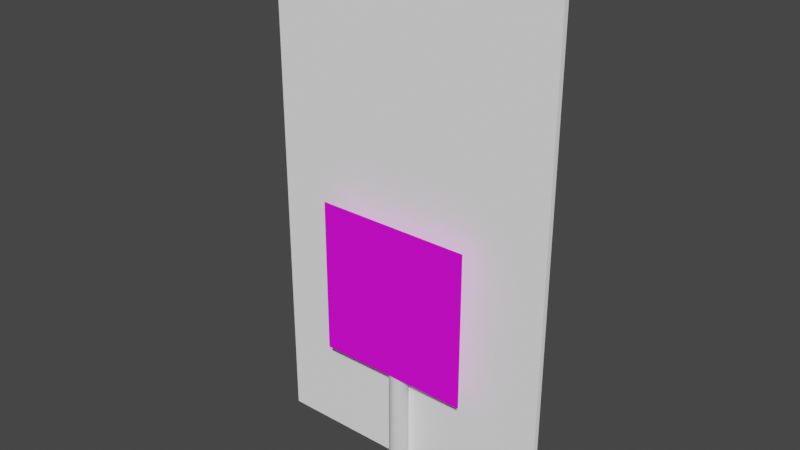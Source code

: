 # Source: roadsing_turnban_v2.blend  (saved by Blender 2.80.75; exported with 4.5.12 LTS)
import bpy
from mathutils import Matrix  # noqa: F401  (used for matrix-valued properties, if any)

bpy.ops.wm.read_factory_settings(use_empty=True)
scene = bpy.context.scene
scene.name = 'Scene'

# ---- collections
col_collection = bpy.data.collections.new('Collection'); scene.collection.children.link(col_collection)

# ---- images (referenced by path relative to the original .blend; pixels are not part of the script)
import os
ASSET_DIR = os.environ.get("B2B_ASSET_DIR", "")  # directory of the original .blend (textures are referenced by path, not embedded)
HERE = os.path.dirname(os.path.abspath(__file__))  # packed textures are extracted next to this script under _unpacked/

def load_image(name, relpath, width, height, colorspace="sRGB"):
    """Load a texture the original file referenced (path relative to the .blend, or extracted next to this script)."""
    p = next((c for c in (os.path.join(HERE, relpath), os.path.join(ASSET_DIR, relpath)) if relpath and os.path.exists(c)), "")
    if p:
        img = bpy.data.images.load(p, check_existing=True)
        img.name = name
    else:  # same state as the original file: an image datablock whose file is absent (Cycles renders it pink)
        img = bpy.data.images.new(name, width, height)
        img.source = "FILE"
        img.filepath = "//" + (relpath or name)
    img.colorspace_settings.name = colorspace
    return img
img_turnban_png = load_image('turnban.png', 'turnban.png', 1024, 1024, 'sRGB')

# ---- materials (node trees are filled in below, after node groups)
mat_material_001 = bpy.data.materials.new('Material.001')
mat_material_001.use_transparent_shadow = False
mat_sign = bpy.data.materials.new('sign')
mat_sign.use_transparent_shadow = False
mat_material_002 = bpy.data.materials.new('Material.002')
mat_material_002.use_transparent_shadow = False

# ---- material node trees
mat_material_001.use_nodes = True; mat_material_001.node_tree.nodes.clear()
_N = mat_material_001.node_tree.nodes; _L = mat_material_001.node_tree.links
n0 = _N.new('ShaderNodeBsdfPrincipled'); n0.name = 'Principled BSDF'; n0.location = (0, 300)
n0.distribution = 'GGX'
n0.subsurface_method = 'BURLEY'
n0.inputs[3].default_value = 1.45
n0.inputs[27].default_value = (0.0, 0.0, 0.0, 1.0)
n0.inputs[28].default_value = 1.0
n1 = _N.new('ShaderNodeOutputMaterial'); n1.name = 'Material Output'; n1.location = (300, 300)
_L.new(n0.outputs[0], n1.inputs[0])
n1.is_active_output = True
mat_sign.use_nodes = True; mat_sign.node_tree.nodes.clear()
_N = mat_sign.node_tree.nodes; _L = mat_sign.node_tree.links
n0 = _N.new('ShaderNodeBsdfPrincipled'); n0.name = 'Principled BSDF'; n0.location = (0, 300)
n0.distribution = 'GGX'
n0.subsurface_method = 'BURLEY'
n0.inputs[3].default_value = 1.45
n0.inputs[27].default_value = (0.0, 0.0, 0.0, 1.0)
n0.inputs[28].default_value = 1.0
n1 = _N.new('ShaderNodeOutputMaterial'); n1.name = 'Material Output'; n1.location = (300, 300)
n2 = _N.new('ShaderNodeTexImage'); n2.name = 'Image Texture'; n2.location = (-300, 300)
n2.label = 'Base Color'
n2.image = img_turnban_png
_L.new(n0.outputs[0], n1.inputs[0])
_L.new(n2.outputs[0], n0.inputs[0])
n1.is_active_output = True
mat_material_002.use_nodes = True; mat_material_002.node_tree.nodes.clear()
_N = mat_material_002.node_tree.nodes; _L = mat_material_002.node_tree.links
n0 = _N.new('ShaderNodeOutputMaterial'); n0.name = 'Material Output'; n0.location = (300, 300)
n1 = _N.new('ShaderNodeBsdfPrincipled'); n1.name = 'Principled BSDF'; n1.location = (10, 300)
n1.distribution = 'GGX'
n1.subsurface_method = 'BURLEY'
n1.inputs[0].default_value = (1.0, 1.0, 1.0, 1.0)
n1.inputs[2].default_value = 0.0
n1.inputs[3].default_value = 1.45
n1.inputs[13].default_value = 0.0
n1.inputs[27].default_value = (0.0, 0.0, 0.0, 1.0)
n1.inputs[28].default_value = 1.0
_L.new(n1.outputs[0], n0.inputs[0])
n0.is_active_output = True

# ---- world
world_world = bpy.data.worlds.new('World'); scene.world = world_world
world_world.use_nodes = True; world_world.node_tree.nodes.clear()
_N = world_world.node_tree.nodes; _L = world_world.node_tree.links
n0 = _N.new('ShaderNodeOutputWorld'); n0.name = 'World Output'; n0.location = (300, 300)
n1 = _N.new('ShaderNodeBackground'); n1.name = 'Background'; n1.location = (10, 300)
n1.inputs[0].default_value = (0.05088, 0.05088, 0.05088, 1.0)
_L.new(n1.outputs[0], n0.inputs[0])
n0.is_active_output = True
world_world.color = (0.05088, 0.05088, 0.05088)
world_world.use_sun_shadow = False
world_world.sun_shadow_jitter_overblur = 0.0

# ---- meshes
me_cylinder = bpy.data.meshes.new('Cylinder')
me_cylinder.from_pydata([(0.0, 0.011, 0.001746), (0.0, 0.011, 0.2144), (0.002048, 0.01079, 0.001746), (0.002048, 0.01079, 0.2144), (0.004018, 0.01016, 0.001746), (0.004018, 0.01016, 0.2144), (0.005833, 0.009146, 0.001746), (0.005833, 0.009146, 0.2144), (0.007425, 0.007778, 0.001746), (0.007425, 0.007778, 0.2144), (0.00873, 0.006111, 0.001746), (0.00873, 0.006111, 0.2144), (0.009701, 0.004209, 0.001746), (0.009701, 0.004209, 0.2144), (0.0103, 0.002146, 0.001746), (0.0103, 0.002146, 0.2144), (0.0105, 0.0, 0.001746), (0.0105, 0.0, 0.2144), (0.0103, -0.002146, 0.001746), (0.0103, -0.002146, 0.2144), (0.009701, -0.004209, 0.001746), (0.009701, -0.004209, 0.2144), (0.00873, -0.006111, 0.001746), (0.00873, -0.006111, 0.2144), (0.007425, -0.007778, 0.001746), (0.007425, -0.007778, 0.2144), (0.005833, -0.009146, 0.001746), (0.005833, -0.009146, 0.2144), (0.004018, -0.01016, 0.001746), (0.004018, -0.01016, 0.2144), (0.002048, -0.01079, 0.001746), (0.002048, -0.01079, 0.2144), (0.0, -0.011, 0.001746), (0.0, -0.011, 0.2144), (-0.002048, -0.01079, 0.001746), (-0.002048, -0.01079, 0.2144), (-0.004018, -0.01016, 0.001746), (-0.004018, -0.01016, 0.2144), (-0.005833, -0.009146, 0.001746), (-0.005833, -0.009146, 0.2144), (-0.007425, -0.007778, 0.001746), (-0.007425, -0.007778, 0.2144), (-0.00873, -0.006111, 0.001746), (-0.00873, -0.006111, 0.2144), (-0.009701, -0.004209, 0.001746), (-0.009701, -0.004209, 0.2144), (-0.0103, -0.002146, 0.001746), (-0.0103, -0.002146, 0.2144), (-0.0105, 0.0, 0.001746), (-0.0105, 0.0, 0.2144), (-0.0103, 0.002146, 0.001746), (-0.0103, 0.002146, 0.2144), (-0.009701, 0.00421, 0.001746), (-0.009701, 0.00421, 0.2144), (-0.00873, 0.006111, 0.001746), (-0.00873, 0.006111, 0.2144), (-0.007425, 0.007778, 0.001746), (-0.007425, 0.007778, 0.2144), (-0.005833, 0.009146, 0.001746), (-0.005833, 0.009146, 0.2144), (-0.004018, 0.01016, 0.001746), (-0.004018, 0.01016, 0.2144), (-0.002048, 0.01079, 0.001746), (-0.002048, 0.01079, 0.2144), (-0.0895, -0.01281, 0.1252), (0.0895, -0.01281, 0.1252), (-0.0895, -0.01281, 0.3042), (0.0895, -0.01281, 0.3042)], [], [(1, 2, 0), (3, 4, 2), (5, 6, 4), (7, 8, 6), (9, 10, 8), (11, 12, 10), (13, 14, 12), (15, 16, 14), (17, 18, 16), (19, 20, 18), (21, 22, 20), (23, 24, 22), (25, 26, 24), (27, 28, 26), (29, 30, 28), (31, 32, 30), (33, 34, 32), (35, 36, 34), (37, 38, 36), (39, 40, 38), (41, 42, 40), (43, 44, 42), (45, 46, 44), (47, 48, 46), (49, 50, 48), (51, 52, 50), (53, 54, 52), (55, 56, 54), (57, 58, 56), (59, 60, 58), (7, 5, 57), (61, 62, 60), (63, 0, 62), (60, 62, 6), (1, 3, 2), (3, 5, 4), (5, 7, 6), (7, 9, 8), (9, 11, 10), (11, 13, 12), (13, 15, 14), (15, 17, 16), (17, 19, 18), (19, 21, 20), (21, 23, 22), (23, 25, 24), (25, 27, 26), (27, 29, 28), (29, 31, 30), (31, 33, 32), (33, 35, 34), (35, 37, 36), (37, 39, 38), (39, 41, 40), (41, 43, 42), (43, 45, 44), (45, 47, 46), (47, 49, 48), (49, 51, 50), (51, 53, 52), (53, 55, 54), (55, 57, 56), (57, 59, 58), (59, 61, 60), (5, 3, 1), (1, 63, 5), (63, 61, 5), (61, 59, 5), (59, 57, 5), (57, 55, 9), (55, 53, 11), (9, 55, 11), (53, 51, 15), (51, 49, 17), (49, 47, 19), (47, 45, 21), (45, 43, 21), (43, 41, 23), (21, 43, 23), (41, 39, 25), (39, 37, 25), (37, 35, 33), (33, 31, 37), (31, 29, 37), (29, 27, 37), (27, 25, 37), (25, 23, 41), (21, 19, 47), (19, 17, 49), (17, 15, 51), (15, 13, 53), (13, 11, 53), (9, 7, 57), (61, 63, 62), (63, 1, 0), (62, 0, 2), (2, 4, 62), (4, 6, 62), (6, 8, 56), (8, 10, 54), (10, 12, 54), (12, 14, 52), (54, 12, 52), (14, 16, 48), (16, 18, 46), (18, 20, 46), (20, 22, 44), (46, 20, 44), (22, 24, 40), (24, 26, 38), (26, 28, 38), (28, 30, 38), (30, 32, 34), (34, 36, 30), (36, 38, 30), (38, 40, 24), (40, 42, 22), (42, 44, 22), (46, 48, 16), (48, 50, 14), (50, 52, 14), (54, 56, 8), (56, 58, 6), (58, 60, 6), (65, 66, 64), (65, 67, 66)])
me_cylinder.polygons.foreach_set('material_index', [0, 0, 0, 0, 0, 0, 0, 0, 0, 0, 0, 0, 0, 0, 0, 0, 0, 0, 0, 0, 0, 0, 0, 0, 0, 0, 0, 0, 0, 0, 0, 0, 0, 0, 0, 0, 0, 0, 0, 0, 0, 0, 0, 0, 0, 0, 0, 0, 0, 0, 0, 0, 0, 0, 0, 0, 0, 0, 0, 0, 0, 0, 0, 0, 0, 0, 0, 0, 0, 0, 0, 0, 0, 0, 0, 0, 0, 0, 0, 0, 0, 0, 0, 0, 0, 0, 0, 0, 0, 0, 0, 0, 0, 0, 0, 0, 0, 0, 0, 0, 0, 0, 0, 0, 0, 0, 0, 0, 0, 0, 0, 0, 0, 0, 0, 0, 0, 0, 0, 0, 0, 0, 0, 0, 1, 1])
_uv = me_cylinder.uv_layers.new(name='Cylinder-mesh-map-0')
_uv.uv.foreach_set('vector', [1.0, 1.0, 0.9688, 0.5, 1.0, 0.5, 0.9688, 1.0, 0.9375, 0.5, 0.9688, 0.5, 0.9375, 1.0, 0.9062, 0.5, 0.9375, 0.5, 0.9062, 1.0, 0.875, 0.5, 0.9062, 0.5, 0.875, 1.0, 0.8438, 0.5, 0.875, 0.5, 0.8438, 1.0, 0.8125, 0.5, 0.8438, 0.5, 0.8125, 1.0, 0.7812, 0.5, 0.8125, 0.5, 0.7812, 1.0, 0.75, 0.5, 0.7812, 0.5, 0.75, 1.0, 0.7188, 0.5, 0.75, 0.5, 0.7188, 1.0, 0.6875, 0.5, 0.7188, 0.5, 0.6875, 1.0, 0.6562, 0.5, 0.6875, 0.5, 0.6562, 1.0, 0.625, 0.5, 0.6562, 0.5, 0.625, 1.0, 0.5938, 0.5, 0.625, 0.5, 0.5938, 1.0, 0.5625, 0.5, 0.5938, 0.5, 0.5625, 1.0, 0.5312, 0.5, 0.5625, 0.5, 0.5312, 1.0, 0.5, 0.5, 0.5312, 0.5, 0.5, 1.0, 0.4688, 0.5, 0.5, 0.5, 0.4688, 1.0, 0.4375, 0.5, 0.4688, 0.5, 0.4375, 1.0, 0.4062, 0.5, 0.4375, 0.5, 0.4062, 1.0, 0.375, 0.5, 0.4062, 0.5, 0.375, 1.0, 0.3438, 0.5, 0.375, 0.5, 0.3438, 1.0, 0.3125, 0.5, 0.3438, 0.5, 0.3125, 1.0, 0.2812, 0.5, 0.3125, 0.5, 0.2812, 1.0, 0.25, 0.5, 0.2812, 0.5, 0.25, 1.0, 0.2188, 0.5, 0.25, 0.5, 0.2188, 1.0, 0.1875, 0.5, 0.2188, 0.5, 0.1875, 1.0, 0.1562, 0.5, 0.1875, 0.5, 0.1562, 1.0, 0.125, 0.5, 0.1562, 0.5, 0.125, 1.0, 0.09375, 0.5, 0.125, 0.5, 0.09375, 1.0, 0.0625, 0.5, 0.09375, 0.5, 0.3833, 0.4496, 0.3418, 0.4717, 0.08029, 0.4197, 0.0625, 1.0, 0.03125, 0.5, 0.0625, 0.5, 0.03125, 1.0, 0.0, 0.5, 0.03125, 0.5, 0.6582, 0.4717, 0.7032, 0.4854, 0.8833, 0.4496, 1.0, 1.0, 0.9688, 1.0, 0.9688, 0.5, 0.9688, 1.0, 0.9375, 1.0, 0.9375, 0.5, 0.9375, 1.0, 0.9062, 1.0, 0.9062, 0.5, 0.9062, 1.0, 0.875, 1.0, 0.875, 0.5, 0.875, 1.0, 0.8438, 1.0, 0.8438, 0.5, 0.8438, 1.0, 0.8125, 1.0, 0.8125, 0.5, 0.8125, 1.0, 0.7812, 1.0, 0.7812, 0.5, 0.7812, 1.0, 0.75, 1.0, 0.75, 0.5, 0.75, 1.0, 0.7188, 1.0, 0.7188, 0.5, 0.7188, 1.0, 0.6875, 1.0, 0.6875, 0.5, 0.6875, 1.0, 0.6562, 1.0, 0.6562, 0.5, 0.6562, 1.0, 0.625, 1.0, 0.625, 0.5, 0.625, 1.0, 0.5938, 1.0, 0.5938, 0.5, 0.5938, 1.0, 0.5625, 1.0, 0.5625, 0.5, 0.5625, 1.0, 0.5312, 1.0, 0.5312, 0.5, 0.5312, 1.0, 0.5, 1.0, 0.5, 0.5, 0.5, 1.0, 0.4688, 1.0, 0.4688, 0.5, 0.4688, 1.0, 0.4375, 1.0, 0.4375, 0.5, 0.4375, 1.0, 0.4062, 1.0, 0.4062, 0.5, 0.4062, 1.0, 0.375, 1.0, 0.375, 0.5, 0.375, 1.0, 0.3438, 1.0, 0.3438, 0.5, 0.3438, 1.0, 0.3125, 1.0, 0.3125, 0.5, 0.3125, 1.0, 0.2812, 1.0, 0.2812, 0.5, 0.2812, 1.0, 0.25, 1.0, 0.25, 0.5, 0.25, 1.0, 0.2188, 1.0, 0.2188, 0.5, 0.2188, 1.0, 0.1875, 1.0, 0.1875, 0.5, 0.1875, 1.0, 0.1562, 1.0, 0.1562, 0.5, 0.1562, 1.0, 0.125, 1.0, 0.125, 0.5, 0.125, 1.0, 0.09375, 1.0, 0.09375, 0.5, 0.09375, 1.0, 0.0625, 1.0, 0.0625, 0.5, 0.3418, 0.4717, 0.2968, 0.4854, 0.25, 0.49, 0.25, 0.49, 0.2032, 0.4854, 0.3418, 0.4717, 0.2032, 0.4854, 0.1582, 0.4717, 0.3418, 0.4717, 0.1582, 0.4717, 0.1167, 0.4496, 0.3418, 0.4717, 0.1167, 0.4496, 0.08029, 0.4197, 0.3418, 0.4717, 0.08029, 0.4197, 0.05045, 0.3833, 0.4197, 0.4197, 0.05045, 0.3833, 0.02827, 0.3418, 0.4496, 0.3833, 0.4197, 0.4197, 0.05045, 0.3833, 0.4496, 0.3833, 0.02827, 0.3418, 0.01461, 0.2968, 0.4854, 0.2968, 0.01461, 0.2968, 0.01, 0.25, 0.49, 0.25, 0.01, 0.25, 0.01461, 0.2032, 0.4854, 0.2032, 0.01461, 0.2032, 0.02827, 0.1582, 0.4717, 0.1582, 0.02827, 0.1582, 0.05045, 0.1167, 0.4717, 0.1582, 0.05045, 0.1167, 0.08029, 0.08029, 0.4496, 0.1167, 0.4717, 0.1582, 0.05045, 0.1167, 0.4496, 0.1167, 0.08029, 0.08029, 0.1167, 0.05045, 0.4197, 0.08029, 0.1167, 0.05045, 0.1582, 0.02827, 0.4197, 0.08029, 0.1582, 0.02827, 0.2032, 0.01461, 0.25, 0.01, 0.25, 0.01, 0.2968, 0.01461, 0.1582, 0.02827, 0.2968, 0.01461, 0.3418, 0.02827, 0.1582, 0.02827, 0.3418, 0.02827, 0.3833, 0.05045, 0.1582, 0.02827, 0.3833, 0.05045, 0.4197, 0.08029, 0.1582, 0.02827, 0.4197, 0.08029, 0.4496, 0.1167, 0.08029, 0.08029, 0.4717, 0.1582, 0.4854, 0.2032, 0.01461, 0.2032, 0.4854, 0.2032, 0.49, 0.25, 0.01, 0.25, 0.49, 0.25, 0.4854, 0.2968, 0.01461, 0.2968, 0.4854, 0.2968, 0.4717, 0.3418, 0.02827, 0.3418, 0.4717, 0.3418, 0.4496, 0.3833, 0.02827, 0.3418, 0.4197, 0.4197, 0.3833, 0.4496, 0.08029, 0.4197, 0.0625, 1.0, 0.03125, 1.0, 0.03125, 0.5, 0.03125, 1.0, 0.0, 1.0, 0.0, 0.5, 0.7032, 0.4854, 0.75, 0.49, 0.7968, 0.4854, 0.7968, 0.4854, 0.8418, 0.4717, 0.7032, 0.4854, 0.8418, 0.4717, 0.8833, 0.4496, 0.7032, 0.4854, 0.8833, 0.4496, 0.9197, 0.4197, 0.5803, 0.4197, 0.9197, 0.4197, 0.9496, 0.3833, 0.5504, 0.3833, 0.9496, 0.3833, 0.9717, 0.3418, 0.5504, 0.3833, 0.9717, 0.3418, 0.9854, 0.2968, 0.5283, 0.3418, 0.5504, 0.3833, 0.9717, 0.3418, 0.5283, 0.3418, 0.9854, 0.2968, 0.99, 0.25, 0.51, 0.25, 0.99, 0.25, 0.9854, 0.2032, 0.5146, 0.2032, 0.9854, 0.2032, 0.9717, 0.1582, 0.5146, 0.2032, 0.9717, 0.1582, 0.9496, 0.1167, 0.5283, 0.1582, 0.5146, 0.2032, 0.9717, 0.1582, 0.5283, 0.1582, 0.9496, 0.1167, 0.9197, 0.08029, 0.5803, 0.08029, 0.9197, 0.08029, 0.8833, 0.05045, 0.6167, 0.05045, 0.8833, 0.05045, 0.8418, 0.02827, 0.6167, 0.05045, 0.8418, 0.02827, 0.7968, 0.01461, 0.6167, 0.05045, 0.7968, 0.01461, 0.75, 0.01, 0.7032, 0.01461, 0.7032, 0.01461, 0.6582, 0.02827, 0.7968, 0.01461, 0.6582, 0.02827, 0.6167, 0.05045, 0.7968, 0.01461, 0.6167, 0.05045, 0.5803, 0.08029, 0.9197, 0.08029, 0.5803, 0.08029, 0.5504, 0.1167, 0.9496, 0.1167, 0.5504, 0.1167, 0.5283, 0.1582, 0.9496, 0.1167, 0.5146, 0.2032, 0.51, 0.25, 0.99, 0.25, 0.51, 0.25, 0.5146, 0.2968, 0.9854, 0.2968, 0.5146, 0.2968, 0.5283, 0.3418, 0.9854, 0.2968, 0.5504, 0.3833, 0.5803, 0.4197, 0.9197, 0.4197, 0.5803, 0.4197, 0.6167, 0.4496, 0.8833, 0.4496, 0.6167, 0.4496, 0.6582, 0.4717, 0.8833, 0.4496, 1.0, 0.0, 0.0, 1.0, 0.0, 0.0, 1.0, 0.0, 1.0, 1.0, 0.0, 1.0])
me_cylinder.materials.append(mat_material_001)
me_cylinder.materials.append(mat_sign)
me_cylinder.use_remesh_preserve_volume = False
me_cylinder.use_remesh_preserve_attributes = False
me_cylinder.use_mirror_vertex_groups = False
me_cylinder.update()
me_cube_001 = bpy.data.meshes.new('Cube.001')
me_cube_001.from_pydata([(-1.0, -1.0, -1.0), (-1.0, -1.0, 1.0), (-1.0, 1.0, -1.0), (-1.0, 1.0, 1.0), (1.0, -1.0, -1.0), (1.0, -1.0, 1.0), (1.0, 1.0, -1.0), (1.0, 1.0, 1.0)], [], [(0, 1, 3, 2), (2, 3, 7, 6), (6, 7, 5, 4), (4, 5, 1, 0), (2, 6, 4, 0), (7, 3, 1, 5)])
_uv = me_cube_001.uv_layers.new(name='UVMap')
_uv.uv.foreach_set('vector', [0.375, 0.0, 0.625, 0.0, 0.625, 0.25, 0.375, 0.25, 0.375, 0.25, 0.625, 0.25, 0.625, 0.5, 0.375, 0.5, 0.375, 0.5, 0.625, 0.5, 0.625, 0.75, 0.375, 0.75, 0.375, 0.75, 0.625, 0.75, 0.625, 1.0, 0.375, 1.0, 0.125, 0.5, 0.375, 0.5, 0.375, 0.75, 0.125, 0.75, 0.625, 0.5, 0.875, 0.5, 0.875, 0.75, 0.625, 0.75])
me_cube_001.materials.append(mat_material_002)
me_cube_001.use_remesh_preserve_volume = False
me_cube_001.use_remesh_preserve_attributes = False
me_cube_001.use_mirror_vertex_groups = False
me_cube_001.update()

# ---- objects
ob_cylinder = bpy.data.objects.new('Cylinder', me_cylinder)
ob_cube = bpy.data.objects.new('Cube', me_cube_001)

# ---- transforms, parenting, visibility, modifiers, constraints
ob_cylinder.location = (0.0, 0.0, -5.96e-08)
ob_cylinder.scale = (3.347, 3.347, 3.347)
ob_cylinder.lineart.crease_threshold = 0.0
ob_cube.location = (0.0, 0.04845, 1.005)
ob_cube.scale = (0.5618, 0.01, 1.0)
ob_cube.lineart.crease_threshold = 0.0

# ---- collection membership
col_collection.objects.link(ob_cylinder)
col_collection.objects.link(ob_cube)

# ---- scene / render settings (as saved in the file)
scene.frame_start = 1; scene.frame_end = 250; scene.frame_set(1)
scene.render.engine = 'BLENDER_EEVEE_NEXT'
scene.cycles.use_denoising = False
scene.cycles.samples = 128
scene.cycles.sampling_pattern = 'TABULATED_SOBOL'
scene.cycles.use_adaptive_sampling = False
scene.cycles.use_light_tree = False
scene.view_settings.view_transform = 'Filmic'
bpy.context.view_layer.update()

# ---- added for rendering (the .blend has no active camera and no usable light): camera, sun
cam_auto = bpy.data.cameras.new('AutoCamera')
cam_auto.lens = 50.0
cam_auto.sensor_width = 36.0
cam_auto.clip_end = 1000.0
ob_auto_camera = bpy.data.objects.new('AutoCamera', cam_auto)
scene.collection.objects.link(ob_auto_camera)
ob_auto_camera.location = (2.12453, -2.54165, 2.7051)
ob_auto_camera.rotation_euler = (1.09748, -7.21219e-08, 0.694738)
scene.camera = ob_auto_camera
light_auto_sun = bpy.data.lights.new('AutoSun', 'SUN')
light_auto_sun.energy = 3.0
light_auto_sun.angle = 0.0523599
ob_auto_sun = bpy.data.objects.new('AutoSun', light_auto_sun)
scene.collection.objects.link(ob_auto_sun)
ob_auto_sun.rotation_euler = (0.872665, 0.174533, 0.523599)
bpy.context.view_layer.update()
